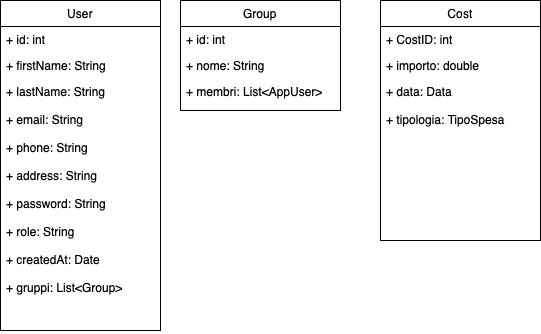

The diagram above was exported from draw.io. Its source (the exported page's mxGraphModel, read from the mxfile embedded in the PNG):
<mxGraphModel dx="1020" dy="680" grid="1" gridSize="10" guides="1" tooltips="1" connect="1" arrows="1" fold="1" page="1" pageScale="1" pageWidth="827" pageHeight="1169" math="0" shadow="0">
  <root>
    <mxCell id="0" />
    <mxCell id="1" parent="0" />
    <mxCell id="uPimEvkQD8pvSpLOBd87-2" value="User" style="swimlane;fontStyle=0;childLayout=stackLayout;horizontal=1;startSize=26;fillColor=none;horizontalStack=0;resizeParent=1;resizeParentMax=0;resizeLast=0;collapsible=1;marginBottom=0;whiteSpace=wrap;html=1;" vertex="1" parent="1">
      <mxGeometry x="100" y="200" width="160" height="330" as="geometry" />
    </mxCell>
    <mxCell id="uPimEvkQD8pvSpLOBd87-3" value="+ id: int" style="text;strokeColor=none;fillColor=none;align=left;verticalAlign=top;spacingLeft=4;spacingRight=4;overflow=hidden;rotatable=0;points=[[0,0.5],[1,0.5]];portConstraint=eastwest;whiteSpace=wrap;html=1;" vertex="1" parent="uPimEvkQD8pvSpLOBd87-2">
      <mxGeometry y="26" width="160" height="26" as="geometry" />
    </mxCell>
    <mxCell id="uPimEvkQD8pvSpLOBd87-4" value="+ firstName: String" style="text;strokeColor=none;fillColor=none;align=left;verticalAlign=top;spacingLeft=4;spacingRight=4;overflow=hidden;rotatable=0;points=[[0,0.5],[1,0.5]];portConstraint=eastwest;whiteSpace=wrap;html=1;" vertex="1" parent="uPimEvkQD8pvSpLOBd87-2">
      <mxGeometry y="52" width="160" height="26" as="geometry" />
    </mxCell>
    <mxCell id="uPimEvkQD8pvSpLOBd87-5" value="+ lastName: String&lt;div&gt;&lt;br&gt;&lt;/div&gt;&lt;div&gt;+ email: String&lt;br&gt;&lt;/div&gt;&lt;div&gt;&lt;br&gt;&lt;/div&gt;&lt;div&gt;+ phone: String&lt;br&gt;&lt;/div&gt;&lt;div&gt;&lt;br&gt;&lt;/div&gt;&lt;div&gt;+ address: String&lt;br&gt;&lt;/div&gt;&lt;div&gt;&lt;br&gt;&lt;/div&gt;&lt;div&gt;+ password: String&lt;br&gt;&lt;/div&gt;&lt;div&gt;&lt;br&gt;&lt;/div&gt;&lt;div&gt;+ role: String&lt;br&gt;&lt;/div&gt;&lt;div&gt;&lt;br&gt;&lt;/div&gt;&lt;div&gt;+ createdAt: Date&lt;br&gt;&lt;/div&gt;&lt;div&gt;&lt;br&gt;&lt;/div&gt;&lt;div&gt;+ gruppi: List&amp;lt;Group&amp;gt;&lt;/div&gt;" style="text;strokeColor=none;fillColor=none;align=left;verticalAlign=top;spacingLeft=4;spacingRight=4;overflow=hidden;rotatable=0;points=[[0,0.5],[1,0.5]];portConstraint=eastwest;whiteSpace=wrap;html=1;" vertex="1" parent="uPimEvkQD8pvSpLOBd87-2">
      <mxGeometry y="78" width="160" height="252" as="geometry" />
    </mxCell>
    <mxCell id="uPimEvkQD8pvSpLOBd87-6" value="Group" style="swimlane;fontStyle=0;childLayout=stackLayout;horizontal=1;startSize=26;fillColor=none;horizontalStack=0;resizeParent=1;resizeParentMax=0;resizeLast=0;collapsible=1;marginBottom=0;whiteSpace=wrap;html=1;" vertex="1" parent="1">
      <mxGeometry x="280" y="200" width="160" height="110" as="geometry" />
    </mxCell>
    <mxCell id="uPimEvkQD8pvSpLOBd87-7" value="+ id: int" style="text;strokeColor=none;fillColor=none;align=left;verticalAlign=top;spacingLeft=4;spacingRight=4;overflow=hidden;rotatable=0;points=[[0,0.5],[1,0.5]];portConstraint=eastwest;whiteSpace=wrap;html=1;" vertex="1" parent="uPimEvkQD8pvSpLOBd87-6">
      <mxGeometry y="26" width="160" height="26" as="geometry" />
    </mxCell>
    <mxCell id="uPimEvkQD8pvSpLOBd87-8" value="+ nome: String" style="text;strokeColor=none;fillColor=none;align=left;verticalAlign=top;spacingLeft=4;spacingRight=4;overflow=hidden;rotatable=0;points=[[0,0.5],[1,0.5]];portConstraint=eastwest;whiteSpace=wrap;html=1;" vertex="1" parent="uPimEvkQD8pvSpLOBd87-6">
      <mxGeometry y="52" width="160" height="26" as="geometry" />
    </mxCell>
    <mxCell id="uPimEvkQD8pvSpLOBd87-9" value="+ membri: List&amp;lt;AppUser&amp;gt;" style="text;strokeColor=none;fillColor=none;align=left;verticalAlign=top;spacingLeft=4;spacingRight=4;overflow=hidden;rotatable=0;points=[[0,0.5],[1,0.5]];portConstraint=eastwest;whiteSpace=wrap;html=1;" vertex="1" parent="uPimEvkQD8pvSpLOBd87-6">
      <mxGeometry y="78" width="160" height="32" as="geometry" />
    </mxCell>
    <mxCell id="uPimEvkQD8pvSpLOBd87-10" value="Cost" style="swimlane;fontStyle=0;childLayout=stackLayout;horizontal=1;startSize=26;fillColor=none;horizontalStack=0;resizeParent=1;resizeParentMax=0;resizeLast=0;collapsible=1;marginBottom=0;whiteSpace=wrap;html=1;" vertex="1" parent="1">
      <mxGeometry x="480" y="200" width="160" height="240" as="geometry" />
    </mxCell>
    <mxCell id="uPimEvkQD8pvSpLOBd87-11" value="+ CostID: int" style="text;strokeColor=none;fillColor=none;align=left;verticalAlign=top;spacingLeft=4;spacingRight=4;overflow=hidden;rotatable=0;points=[[0,0.5],[1,0.5]];portConstraint=eastwest;whiteSpace=wrap;html=1;" vertex="1" parent="uPimEvkQD8pvSpLOBd87-10">
      <mxGeometry y="26" width="160" height="26" as="geometry" />
    </mxCell>
    <mxCell id="uPimEvkQD8pvSpLOBd87-12" value="+ importo: double" style="text;strokeColor=none;fillColor=none;align=left;verticalAlign=top;spacingLeft=4;spacingRight=4;overflow=hidden;rotatable=0;points=[[0,0.5],[1,0.5]];portConstraint=eastwest;whiteSpace=wrap;html=1;" vertex="1" parent="uPimEvkQD8pvSpLOBd87-10">
      <mxGeometry y="52" width="160" height="26" as="geometry" />
    </mxCell>
    <mxCell id="uPimEvkQD8pvSpLOBd87-13" value="+ data: Data&lt;br&gt;&lt;div&gt;&lt;br&gt;&lt;/div&gt;&lt;div&gt;+ tipologia: TipoSpesa&lt;br&gt;&lt;/div&gt;&lt;div&gt;&lt;br&gt;&lt;/div&gt;&lt;div&gt;&lt;br&gt;&lt;/div&gt;" style="text;strokeColor=none;fillColor=none;align=left;verticalAlign=top;spacingLeft=4;spacingRight=4;overflow=hidden;rotatable=0;points=[[0,0.5],[1,0.5]];portConstraint=eastwest;whiteSpace=wrap;html=1;" vertex="1" parent="uPimEvkQD8pvSpLOBd87-10">
      <mxGeometry y="78" width="160" height="162" as="geometry" />
    </mxCell>
  </root>
</mxGraphModel>